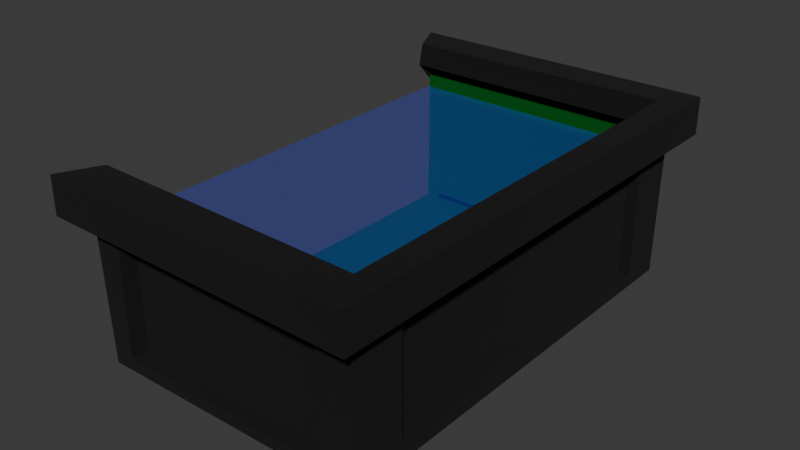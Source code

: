 # Source: Piscina_Pastilha.blend  (saved by Blender 5.1.30; exported with 4.5.12 LTS)
import bpy
from mathutils import Matrix  # noqa: F401  (used for matrix-valued properties, if any)

bpy.ops.wm.read_factory_settings(use_empty=True)
scene = bpy.context.scene
scene.name = 'Scene'

# ---- collections
col_collection = bpy.data.collections.new('Collection'); scene.collection.children.link(col_collection)

# ---- materials (node trees are filled in below, after node groups)
mat_azul_001 = bpy.data.materials.new('Azul.001')
mat_verde = bpy.data.materials.new('Verde')
mat_verde.alpha_threshold = 0.0
mat_verde.use_backface_culling_lightprobe_volume = False
mat_verde.roughness = 0.5
mat_verde.line_color = (0.0, 0.0, 0.0, 1.0)
mat_contorno = bpy.data.materials.new('Contorno')
mat_contorno.use_backface_culling = True
mat_contorno.use_backface_culling_shadow = True

# ---- material node trees
mat_azul_001.use_nodes = True; mat_azul_001.node_tree.nodes.clear()
_N = mat_azul_001.node_tree.nodes; _L = mat_azul_001.node_tree.links
n0 = _N.new('ShaderNodeBsdfPrincipled'); n0.name = 'Principled BSDF'; n0.location = (-200, 100)
n0.inputs[0].default_value = (0.01871, 0.08059, 0.8, 1.0)
n0.inputs[4].default_value = 0.1545
n1 = _N.new('ShaderNodeOutputMaterial'); n1.name = 'Material Output'; n1.location = (200, 100)
_L.new(n0.outputs[0], n1.inputs[0])
n1.is_active_output = True
mat_verde.use_nodes = True; mat_verde.node_tree.nodes.clear()
_N = mat_verde.node_tree.nodes; _L = mat_verde.node_tree.links
n0 = _N.new('ShaderNodeOutputMaterial'); n0.name = 'Material Output'; n0.location = (200, 100)
n1 = _N.new('ShaderNodeBsdfPrincipled'); n1.name = 'Principled BSDF'; n1.location = (-200, 100)
n1.inputs[0].default_value = (9.493e-05, 0.1002, 0.007071, 1.0)
_L.new(n1.outputs[0], n0.inputs[0])
n0.is_active_output = True
mat_contorno.use_nodes = True; mat_contorno.node_tree.nodes.clear()
_N = mat_contorno.node_tree.nodes; _L = mat_contorno.node_tree.links
n0 = _N.new('ShaderNodeBsdfPrincipled'); n0.name = 'Principled BSDF'; n0.location = (-200, 100)
n0.inputs[0].default_value = (0.0, 0.0, 0.0, 1.0)
n0.inputs[2].default_value = 1.0
n1 = _N.new('ShaderNodeOutputMaterial'); n1.name = 'Material Output'; n1.location = (200, 100)
_L.new(n0.outputs[0], n1.inputs[0])
n1.is_active_output = True

# ---- world
world_world = bpy.data.worlds.new('World'); scene.world = world_world
world_world.use_nodes = True; world_world.node_tree.nodes.clear()
_N = world_world.node_tree.nodes; _L = world_world.node_tree.links
n0 = _N.new('ShaderNodeOutputWorld'); n0.name = 'World Output'; n0.location = (200, 100)
n1 = _N.new('ShaderNodeBackground'); n1.name = 'Background'; n1.location = (-200, 100)
n1.inputs[0].default_value = (0.05088, 0.05088, 0.05088, 1.0)
_L.new(n1.outputs[0], n0.inputs[0])
n0.is_active_output = True
world_world.color = (0.05088, 0.05088, 0.05088)
world_world.sun_shadow_jitter_overblur = 0.0

# ---- meshes
me_cube_002 = bpy.data.meshes.new('Cube.002')
me_cube_002.from_pydata([(-1.0, -1.0, -1.0), (-1.0, -1.0, 1.0), (-1.0, 1.0, -1.0), (-1.0, 1.0, 1.0), (1.0, -1.0, -1.0), (1.0, -1.0, 1.0), (1.0, 1.0, -1.0), (1.0, 1.0, 1.0)], [], [(0, 1, 3, 2), (2, 3, 7, 6), (6, 7, 5, 4), (4, 5, 1, 0), (2, 6, 4, 0), (7, 3, 1, 5)])
_uv = me_cube_002.uv_layers.new(name='UVMap')
_uv.uv.foreach_set('vector', [0.375, 0.0, 0.625, 0.0, 0.625, 0.25, 0.375, 0.25, 0.375, 0.25, 0.625, 0.25, 0.625, 0.5, 0.375, 0.5, 0.375, 0.5, 0.625, 0.5, 0.625, 0.75, 0.375, 0.75, 0.375, 0.75, 0.625, 0.75, 0.625, 1.0, 0.375, 1.0, 0.125, 0.5, 0.375, 0.5, 0.375, 0.75, 0.125, 0.75, 0.625, 0.5, 0.875, 0.5, 0.875, 0.75, 0.625, 0.75])
me_cube_002.materials.append(mat_azul_001)
me_cube_002.update()
me_cube_001 = bpy.data.meshes.new('Cube.001')
me_cube_001.from_pydata([(1.0, 0.83, 0.83), (1.0, 0.83, -0.83), (1.0, -0.83, 0.83), (1.0, -0.83, -0.83), (-0.83, 1.0, 0.83), (-0.83, 1.0, -0.83), (0.83, 1.0, 0.83), (0.83, 1.0, -0.83), (0.83, -1.0, 0.83), (0.83, -1.0, -0.83), (1.0, 1.0, -1.0), (1.0, 1.0, 1.0), (-1.0, 1.0, -1.0), (-0.83, -1.0, -0.83), (-0.83, -1.0, 0.83), (-1.0, 1.0, 1.0), (-1.0, -1.0, -1.0), (-1.0, -1.0, 1.0), (1.0, -1.0, 1.0), (1.0, -1.0, -1.0), (0.95, 0.83, 0.83), (0.95, 0.83, -0.83), (0.95, -0.83, 0.83), (0.95, -0.83, -0.83), (0.83, 0.95, -0.83), (-0.83, 0.95, -0.83), (0.83, 0.95, 0.83), (-0.83, 0.95, 0.83), (-0.83, -0.95, -0.83), (-0.83, -0.95, 0.83), (0.83, -0.95, 0.83), (0.83, -0.95, -0.83), (1.0, -1.0, 1.029), (-1.0, -1.0, 1.029), (1.0, 1.0, 1.029), (-1.0, 1.0, 1.029), (1.132, -1.132, 1.034), (-1.132, -1.132, 1.034), (1.132, 1.132, 1.034), (-1.132, 1.132, 1.034), (1.017, -1.017, 1.494), (-1.017, -1.017, 1.494), (1.017, 1.017, 1.494), (-1.017, 1.017, 1.494), (1.132, -0.1494, 1.263), (1.132, 0.1494, 1.263), (1.132, -0.1494, 1.034), (1.132, 0.1494, 1.034), (1.012, -0.1494, 1.034), (1.012, 0.1494, 1.034), (1.012, -0.1494, 1.004), (1.012, 0.1494, 1.004), (1.132, -1.132, 1.494), (-1.132, -1.132, 1.494), (1.132, 1.132, 1.494), (-1.132, 1.132, 1.494), (1.017, -1.017, 1.21), (-1.017, -1.017, 1.21), (1.017, 1.017, 1.21), (-1.017, 1.017, 1.21)], [], [(8, 14, 29, 30), (12, 10, 19, 16), (0, 2, 22, 20), (4, 6, 26, 27), (0, 1, 10, 11), (3, 2, 18, 19), (2, 0, 11, 18), (1, 3, 19, 10), (5, 7, 10, 12), (7, 6, 11, 10), (4, 5, 12, 15), (6, 4, 15, 11), (13, 14, 17, 16), (8, 9, 19, 18), (14, 8, 18, 17), (9, 13, 16, 19), (21, 20, 22, 23), (1, 0, 20, 21), (3, 1, 21, 23), (2, 3, 23, 22), (25, 27, 26, 24), (6, 7, 24, 26), (5, 4, 27, 25), (7, 5, 25, 24), (31, 30, 29, 28), (14, 13, 28, 29), (13, 9, 31, 28), (9, 8, 30, 31), (34, 35, 39, 38), (18, 11, 34, 32), (11, 15, 35, 34), (17, 18, 32, 33), (32, 34, 38, 36), (33, 32, 36, 37), (37, 36, 52, 53), (38, 39, 55, 54), (36, 38, 54, 52), (44, 45, 47, 46), (48, 49, 51, 50), (46, 47, 49, 48), (40, 41, 53, 52), (42, 40, 52, 54), (43, 42, 54, 55), (41, 40, 56, 57), (42, 43, 59, 58), (40, 42, 58, 56), (37, 53, 41, 57, 33), (39, 35, 59, 43, 55)])
_uv = me_cube_001.uv_layers.new(name='UVMap')
_uv.uv.foreach_set('vector', [0.6038, 0.7713, 0.6037, 0.9788, 0.6037, 0.9788, 0.6038, 0.7713, 0.125, 0.5, 0.375, 0.5, 0.375, 0.75, 0.125, 0.75, 0.6038, 0.5213, 0.6037, 0.7287, 0.6037, 0.7287, 0.6038, 0.5213, 0.6038, 0.2713, 0.6037, 0.4788, 0.6037, 0.4788, 0.6038, 0.2713, 0.6038, 0.5213, 0.3963, 0.5213, 0.375, 0.5, 0.625, 0.5, 0.3963, 0.7288, 0.6037, 0.7287, 0.625, 0.75, 0.375, 0.75, 0.6037, 0.7287, 0.6038, 0.5213, 0.625, 0.5, 0.625, 0.75, 0.3963, 0.5213, 0.3963, 0.7288, 0.375, 0.75, 0.375, 0.5, 0.3963, 0.2713, 0.3963, 0.4788, 0.375, 0.5, 0.375, 0.25, 0.3963, 0.4788, 0.6037, 0.4788, 0.625, 0.5, 0.375, 0.5, 0.6038, 0.2713, 0.3963, 0.2713, 0.375, 0.25, 0.625, 0.25, 0.6037, 0.4788, 0.6038, 0.2713, 0.625, 0.25, 0.625, 0.5, 0.3963, 0.9788, 0.6037, 0.9788, 0.625, 1.0, 0.375, 1.0, 0.6038, 0.7713, 0.3963, 0.7713, 0.375, 0.75, 0.625, 0.75, 0.6037, 0.9788, 0.6038, 0.7713, 0.625, 0.75, 0.625, 1.0, 0.3963, 0.7713, 0.3963, 0.9788, 0.375, 1.0, 0.375, 0.75, 0.3963, 0.5213, 0.6038, 0.5213, 0.6037, 0.7287, 0.3963, 0.7288, 0.3963, 0.5213, 0.6038, 0.5213, 0.6038, 0.5213, 0.3963, 0.5213, 0.3963, 0.7288, 0.3963, 0.5213, 0.3963, 0.5213, 0.3963, 0.7288, 0.6037, 0.7287, 0.3963, 0.7288, 0.3963, 0.7288, 0.6037, 0.7287, 0.3963, 0.2713, 0.6038, 0.2713, 0.6037, 0.4788, 0.3963, 0.4788, 0.6037, 0.4788, 0.3963, 0.4788, 0.3963, 0.4788, 0.6037, 0.4788, 0.3963, 0.2713, 0.6038, 0.2713, 0.6038, 0.2713, 0.3963, 0.2713, 0.3963, 0.4788, 0.3963, 0.2713, 0.3963, 0.2713, 0.3963, 0.4788, 0.3963, 0.7713, 0.6038, 0.7713, 0.6037, 0.9788, 0.3963, 0.9788, 0.6037, 0.9788, 0.3963, 0.9788, 0.3963, 0.9788, 0.6037, 0.9788, 0.3963, 0.9788, 0.3963, 0.7713, 0.3963, 0.7713, 0.3963, 0.9788, 0.3963, 0.7713, 0.6038, 0.7713, 0.6038, 0.7713, 0.3963, 0.7713, 0.625, 0.5, 0.625, 0.25, 0.625, 0.25, 0.625, 0.5, 0.625, 0.75, 0.625, 0.5, 0.625, 0.5, 0.625, 0.75, 0.625, 0.5, 0.625, 0.25, 0.625, 0.25, 0.625, 0.5, 0.625, 1.0, 0.625, 0.75, 0.625, 0.75, 0.625, 1.0, 0.625, 0.75, 0.625, 0.5, 0.625, 0.5, 0.625, 0.75, 0.625, 1.0, 0.625, 0.75, 0.625, 0.75, 0.625, 1.0, 0.625, 1.0, 0.625, 0.75, 0.625, 0.75, 0.625, 1.0, 0.625, 0.5, 0.625, 0.25, 0.625, 0.25, 0.625, 0.5, 0.625, 0.75, 0.625, 0.5, 0.625, 0.5, 0.625, 0.75, 0.375, 0.75, 0.375, 0.5, 0.375, 0.5, 0.375, 0.75, 0.375, 0.75, 0.375, 0.5, 0.375, 0.5, 0.375, 0.75, 0.375, 0.75, 0.375, 0.5, 0.375, 0.5, 0.375, 0.75, 0.6377, 0.7373, 0.8623, 0.7373, 0.875, 0.75, 0.625, 0.75, 0.6377, 0.5127, 0.6377, 0.7373, 0.625, 0.75, 0.625, 0.5, 0.8623, 0.5127, 0.6377, 0.5127, 0.625, 0.5, 0.875, 0.5, 0.8623, 0.7373, 0.6377, 0.7373, 0.6377, 0.7373, 0.8623, 0.7373, 0.6377, 0.5127, 0.8623, 0.5127, 0.8623, 0.5127, 0.6377, 0.5127, 0.6377, 0.7373, 0.6377, 0.5127, 0.6377, 0.5127, 0.6377, 0.7373, 0.625, 1.0, 0.625, 1.0, 0.8623, 0.7373, 0.8623, 0.7373, 0.625, 1.0, 0.625, 0.25, 0.625, 0.25, 0.8623, 0.5127, 0.8623, 0.5127, 0.625, 0.25])
me_cube_001.materials.append(mat_verde)
me_cube_001.materials.append(mat_contorno)
me_cube_001.use_mirror_vertex_groups = False
me_cube_001.update()

# ---- objects
ob_gua = bpy.data.objects.new('Água', me_cube_002)
ob_piscina = bpy.data.objects.new('Piscina', me_cube_001)

# ---- transforms, parenting, visibility, modifiers, constraints
ob_gua.location = (0.0, 0.0, -0.01253)
ob_gua.scale = (0.9461, 1.479, 0.4905)
ob_piscina.location = (0.0, 0.0, 0.0)
ob_piscina.scale = (1.0, 1.563, 0.516)
ob_piscina.lock_rotations_4d = False
ob_piscina.empty_display_type = 'ARROWS'
ob_piscina.lineart.crease_threshold = 0.0
_m = ob_piscina.modifiers.new('Solidify', 'SOLIDIFY')
_m.thickness = -0.07
_m.material_offset = 1
_m.material_offset_rim = 1
_m.use_flip_normals = True

# ---- collection membership
scene.collection.objects.link(ob_gua)
col_collection.objects.link(ob_piscina)

# ---- scene / render settings (as saved in the file)
scene.frame_start = 1; scene.frame_end = 250; scene.frame_set(1)
scene.render.engine = 'BLENDER_EEVEE_NEXT'
scene.render.bake_bias = 0.0
scene.render.bake_samples = 0
scene.cycles.sampling_pattern = 'TABULATED_SOBOL'
scene.eevee.use_volume_custom_range = False
bpy.context.view_layer.update()

# ---- added for rendering (the .blend has no active camera and no usable light): camera, sun
cam_auto = bpy.data.cameras.new('AutoCamera')
cam_auto.lens = 50.0
cam_auto.sensor_width = 36.0
cam_auto.clip_end = 1000.0
ob_auto_camera = bpy.data.objects.new('AutoCamera', cam_auto)
scene.collection.objects.link(ob_auto_camera)
ob_auto_camera.location = (4.21362, -5.06458, 3.50736)
ob_auto_camera.rotation_euler = (1.09748, -7.21219e-08, 0.694738)
scene.camera = ob_auto_camera
light_auto_sun = bpy.data.lights.new('AutoSun', 'SUN')
light_auto_sun.energy = 3.0
light_auto_sun.angle = 0.0523599
ob_auto_sun = bpy.data.objects.new('AutoSun', light_auto_sun)
scene.collection.objects.link(ob_auto_sun)
ob_auto_sun.rotation_euler = (0.872665, 0.174533, 0.523599)
bpy.context.view_layer.update()

